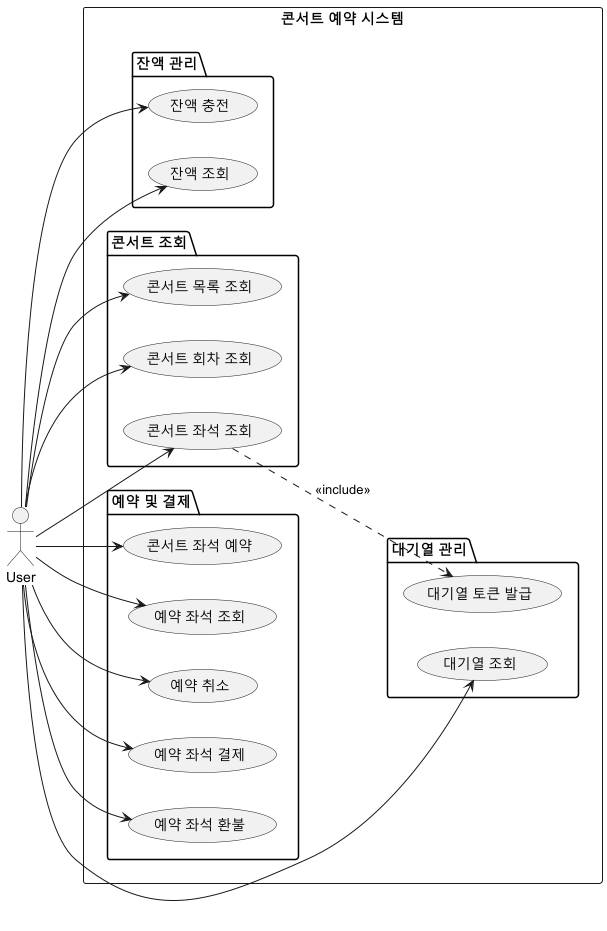

The diagram above was rendered by PlantUML. Its source (embedded in the PNG):
@startuml
left to right direction

actor User

rectangle "콘서트 예약 시스템" {

    package "잔액 관리" {
        User --> (잔액 충전)
        User --> (잔액 조회)
    }

    package "콘서트 조회" {
        User --> (콘서트 목록 조회)
        User --> (콘서트 회차 조회)
        User --> (콘서트 좌석 조회)
    }

    package "대기열 관리" {
        (콘서트 좌석 조회) ..> (대기열 토큰 발급) : <<include>>
        User --> (대기열 조회)
    }

    package "예약 및 결제" {
        User --> (콘서트 좌석 예약)
        User --> (예약 좌석 조회)
        User --> (예약 취소)
        User --> (예약 좌석 결제)
        User --> (예약 좌석 환불)
    }
}
@enduml